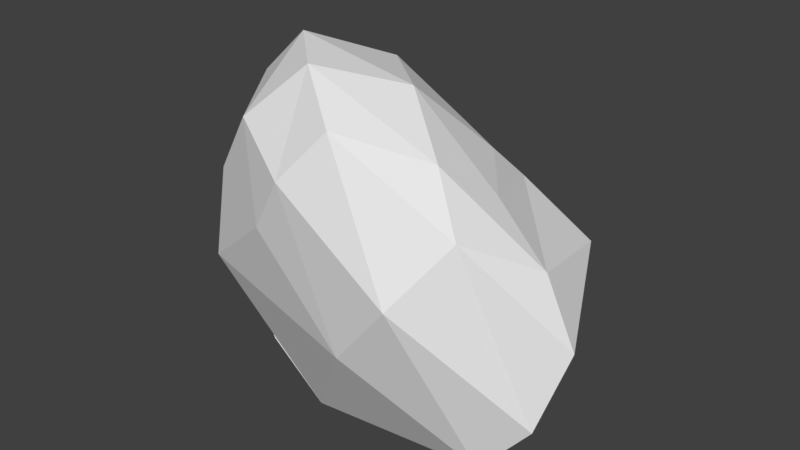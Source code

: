 # Source: Rock1.blend  (saved by Blender 2.78.0; exported with 4.5.12 LTS)
import bpy
from mathutils import Matrix  # noqa: F401  (used for matrix-valued properties, if any)

bpy.ops.wm.read_factory_settings(use_empty=True)
scene = bpy.context.scene
scene.name = 'Scene'

# ---- collections
col_collection_1 = bpy.data.collections.new('Collection 1'); scene.collection.children.link(col_collection_1)

# ---- world
world_world = bpy.data.worlds.new('World'); scene.world = world_world
world_world.color = (0.05088, 0.05088, 0.05088)
world_world.use_sun_shadow = False
world_world.sun_shadow_jitter_overblur = 0.0
world_world.cycles.sampling_method = 'MANUAL'

# ---- meshes
me_rock1 = bpy.data.meshes.new('Rock1')
me_rock1.from_pydata([(-1.368, 0.04177, -0.9724), (1.211, -0.5257, -1.26), (-0.3131, -0.8411, 0.06954), (-1.19, 0.0, 0.2762), (-0.2764, 0.9757, -0.6952), (0.7236, 0.5257, -0.9754), (0.215, -0.732, 0.8475), (-0.5186, -0.127, 1.172), (0.1759, 0.7088, 0.4666), (0.2764, 1.093, -0.05282), (1.685, -0.2813, -0.3099), (1.005, -0.1018, 0.4344), (-1.01, -0.5723, -0.4889), (-0.1414, -0.4909, -1.427), (0.4309, -0.9422, -0.5555), (1.026, 0.02664, -1.427), (-0.3747, 0.4039, -1.427), (-1.46, -0.009065, -0.3202), (-0.8822, -0.5727, 0.2375), (-0.9389, 0.6424, -0.9732), (-0.9619, 0.6946, -0.217), (0.2443, 0.8434, -0.9103), (1.54, -0.4492, -0.8626), (1.38, 0.231, -0.7642), (-0.06648, -0.8964, 0.4857), (0.8523, -1.003, -0.02805), (-0.9429, -0.0567, 0.7917), (-0.527, -0.6922, 0.735), (-0.0623, 1.098, -0.06683), (-0.6174, 0.5149, 0.5666), (0.5574, 0.9159, -0.5626), (-0.002016, 1.153, -0.3785), (1.105, -0.6639, 0.3747), (-0.149, -0.4851, 1.12), (-0.1695, 0.3952, 0.9447), (0.2311, 0.9284, 0.2263), (1.243, 0.6342, -0.08126), (0.8147, -0.4519, 0.7075), (1.418, -0.1913, 0.1041), (0.359, -0.09916, 0.9938), (0.651, 0.3557, 0.5056), (0.7479, 0.5718, 0.2697), (-0.8142, -0.2587, -1.277), (-0.9246, 0.2405, -1.267), (-0.272, -0.04706, -1.427)], [], [(0, 42, 13, 12), (1, 13, 15), (0, 12, 17), (0, 17, 19), (0, 19, 16, 43), (1, 15, 22), (2, 14, 24), (3, 18, 26), (4, 20, 28), (5, 21, 30), (1, 22, 25), (2, 24, 27), (3, 26, 29), (4, 28, 31), (5, 30, 23), (6, 32, 37), (7, 33, 39), (8, 34, 40), (9, 35, 41), (10, 36, 38), (38, 41, 11), (38, 36, 41), (36, 9, 41), (41, 40, 11), (41, 35, 40), (35, 8, 40), (40, 39, 11), (40, 34, 39), (34, 7, 39), (39, 37, 11), (39, 33, 37), (33, 6, 37), (37, 38, 11), (37, 32, 38), (32, 10, 38), (23, 36, 10), (23, 30, 36), (30, 9, 36), (31, 35, 9), (31, 28, 35), (28, 8, 35), (29, 34, 8), (29, 26, 34), (26, 7, 34), (27, 33, 7), (27, 24, 33), (24, 6, 33), (25, 32, 6), (25, 22, 32), (22, 10, 32), (30, 31, 9), (30, 21, 31), (21, 4, 31), (28, 29, 8), (28, 20, 29), (20, 3, 29), (26, 27, 7), (26, 18, 27), (18, 2, 27), (24, 25, 6), (24, 14, 25), (14, 1, 25), (22, 23, 10), (22, 15, 23), (15, 5, 23), (16, 21, 5), (16, 19, 21), (19, 4, 21), (19, 20, 4), (19, 17, 20), (17, 3, 20), (17, 18, 3), (17, 12, 18), (12, 2, 18), (15, 16, 5), (15, 13, 44, 16), (13, 42, 44), (12, 14, 2), (12, 13, 14), (13, 1, 14), (44, 43, 16), (44, 42, 43), (42, 0, 43)])
me_rock1.use_remesh_preserve_volume = False
me_rock1.use_remesh_preserve_attributes = False
me_rock1.use_mirror_vertex_groups = False
me_rock1.update()

# ---- objects
ob_rock1 = bpy.data.objects.new('Rock1', me_rock1)

# ---- transforms, parenting, visibility, modifiers, constraints
ob_rock1.location = (0.0, 0.0, 0.4483)
ob_rock1.scale = (0.4648, 0.4476, 0.4476)
ob_rock1.lineart.crease_threshold = 0.0

# ---- collection membership
col_collection_1.objects.link(ob_rock1)

# ---- scene / render settings (as saved in the file)
scene.frame_start = 1; scene.frame_end = 250; scene.frame_set(1)
scene.render.engine = 'BLENDER_EEVEE_NEXT'
scene.render.resolution_percentage = 50
scene.render.dither_intensity = 0.0
scene.cycles.use_denoising = False
scene.cycles.samples = 128
scene.cycles.sampling_pattern = 'TABULATED_SOBOL'
scene.cycles.light_sampling_threshold = 0.0
scene.cycles.use_adaptive_sampling = False
scene.cycles.use_light_tree = False
scene.cycles.blur_glossy = 0.0
scene.cycles.sample_clamp_indirect = 0.0
scene.view_settings.view_transform = 'Standard'
bpy.context.view_layer.update()

# ---- added for rendering (the .blend has no active camera and no usable light): camera, sun
cam_auto = bpy.data.cameras.new('AutoCamera')
cam_auto.lens = 50.0
cam_auto.sensor_width = 36.0
cam_auto.clip_end = 1000.0
ob_auto_camera = bpy.data.objects.new('AutoCamera', cam_auto)
scene.collection.objects.link(ob_auto_camera)
ob_auto_camera.location = (1.99823, -2.30147, 1.94786)
ob_auto_camera.rotation_euler = (1.09748, -7.21219e-08, 0.694738)
scene.camera = ob_auto_camera
light_auto_sun = bpy.data.lights.new('AutoSun', 'SUN')
light_auto_sun.energy = 3.0
light_auto_sun.angle = 0.0523599
ob_auto_sun = bpy.data.objects.new('AutoSun', light_auto_sun)
scene.collection.objects.link(ob_auto_sun)
ob_auto_sun.rotation_euler = (0.872665, 0.174533, 0.523599)
bpy.context.view_layer.update()

